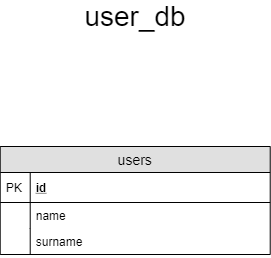

The diagram above was exported from draw.io. Its source (the exported page's mxGraphModel, read from the mxfile embedded in the PNG):
<mxGraphModel dx="1038" dy="531" grid="1" gridSize="10" guides="1" tooltips="1" connect="1" arrows="1" fold="1" page="1" pageScale="1" pageWidth="827" pageHeight="1169" math="0" shadow="0">
  <root>
    <mxCell id="0" />
    <mxCell id="1" parent="0" />
    <mxCell id="gJszBVbAb76mPJUYEyJt-1" value="&lt;font style=&quot;font-size: 28px&quot;&gt;user_db&lt;/font&gt;" style="text;html=1;strokeColor=none;fillColor=none;align=center;verticalAlign=middle;whiteSpace=wrap;rounded=0;" parent="1" vertex="1">
      <mxGeometry x="392.71000000000004" y="160" width="40" height="20" as="geometry" />
    </mxCell>
    <mxCell id="gJszBVbAb76mPJUYEyJt-4" value="users" style="swimlane;fontStyle=0;childLayout=stackLayout;horizontal=1;startSize=26;fillColor=#e0e0e0;horizontalStack=0;resizeParent=1;resizeParentMax=0;resizeLast=0;collapsible=1;marginBottom=0;swimlaneFillColor=#ffffff;align=center;fontSize=14;" parent="1" vertex="1">
      <mxGeometry x="277.71" y="300" width="270" height="108" as="geometry" />
    </mxCell>
    <mxCell id="gJszBVbAb76mPJUYEyJt-5" value="id" style="shape=partialRectangle;top=0;left=0;right=0;bottom=1;align=left;verticalAlign=middle;fillColor=none;spacingLeft=34;spacingRight=4;overflow=hidden;rotatable=0;points=[[0,0.5],[1,0.5]];portConstraint=eastwest;dropTarget=0;fontStyle=5;fontSize=12;" parent="gJszBVbAb76mPJUYEyJt-4" vertex="1">
      <mxGeometry y="26" width="270" height="30" as="geometry" />
    </mxCell>
    <mxCell id="gJszBVbAb76mPJUYEyJt-6" value="PK" style="shape=partialRectangle;top=0;left=0;bottom=0;fillColor=none;align=left;verticalAlign=middle;spacingLeft=4;spacingRight=4;overflow=hidden;rotatable=0;points=[];portConstraint=eastwest;part=1;fontSize=12;" parent="gJszBVbAb76mPJUYEyJt-5" vertex="1" connectable="0">
      <mxGeometry width="30" height="30" as="geometry" />
    </mxCell>
    <mxCell id="gJszBVbAb76mPJUYEyJt-7" value="name" style="shape=partialRectangle;top=0;left=0;right=0;bottom=0;align=left;verticalAlign=top;fillColor=none;spacingLeft=34;spacingRight=4;overflow=hidden;rotatable=0;points=[[0,0.5],[1,0.5]];portConstraint=eastwest;dropTarget=0;fontSize=12;" parent="gJszBVbAb76mPJUYEyJt-4" vertex="1">
      <mxGeometry y="56" width="270" height="26" as="geometry" />
    </mxCell>
    <mxCell id="gJszBVbAb76mPJUYEyJt-8" value="" style="shape=partialRectangle;top=0;left=0;bottom=0;fillColor=none;align=left;verticalAlign=top;spacingLeft=4;spacingRight=4;overflow=hidden;rotatable=0;points=[];portConstraint=eastwest;part=1;fontSize=12;" parent="gJszBVbAb76mPJUYEyJt-7" vertex="1" connectable="0">
      <mxGeometry width="30" height="26" as="geometry" />
    </mxCell>
    <mxCell id="gJszBVbAb76mPJUYEyJt-9" value="surname" style="shape=partialRectangle;top=0;left=0;right=0;bottom=0;align=left;verticalAlign=top;fillColor=none;spacingLeft=34;spacingRight=4;overflow=hidden;rotatable=0;points=[[0,0.5],[1,0.5]];portConstraint=eastwest;dropTarget=0;fontSize=12;" parent="gJszBVbAb76mPJUYEyJt-4" vertex="1">
      <mxGeometry y="82" width="270" height="26" as="geometry" />
    </mxCell>
    <mxCell id="gJszBVbAb76mPJUYEyJt-10" value="" style="shape=partialRectangle;top=0;left=0;bottom=0;fillColor=none;align=left;verticalAlign=top;spacingLeft=4;spacingRight=4;overflow=hidden;rotatable=0;points=[];portConstraint=eastwest;part=1;fontSize=12;" parent="gJszBVbAb76mPJUYEyJt-9" vertex="1" connectable="0">
      <mxGeometry width="30" height="26" as="geometry" />
    </mxCell>
  </root>
</mxGraphModel>